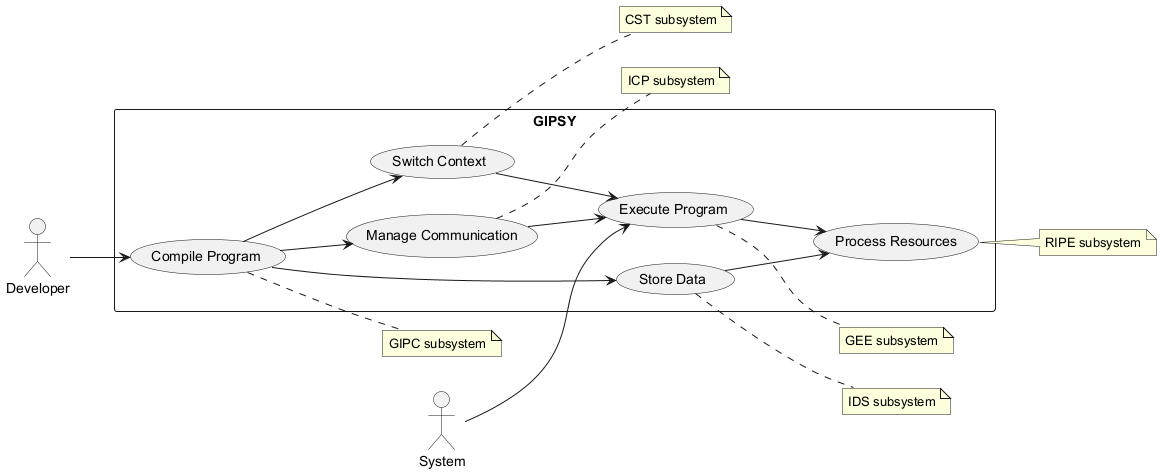

The diagram above was rendered by PlantUML. Its source (embedded in the PNG):
@startuml
left to right direction
actor Developer
actor System

rectangle GIPSY {
  usecase "Compile Program" as Compile
  usecase "Process Resources" as Process
  usecase "Store Data" as Store
  usecase "Execute Program" as Execute
  usecase "Manage Communication" as Communicate
  usecase "Switch Context" as Switch
}

Developer --> Compile
Compile --> Store
Compile --> Communicate
Compile --> Switch
Store --> Process
Execute --> Process
Communicate --> Execute
Switch --> Execute
System --> Execute

note right of Compile: GIPC subsystem
note right of Store: IDS subsystem
note right of Communicate: ICP subsystem
note right of Switch: CST subsystem
note right of Process: RIPE subsystem
note right of Execute: GEE subsystem
@enduml